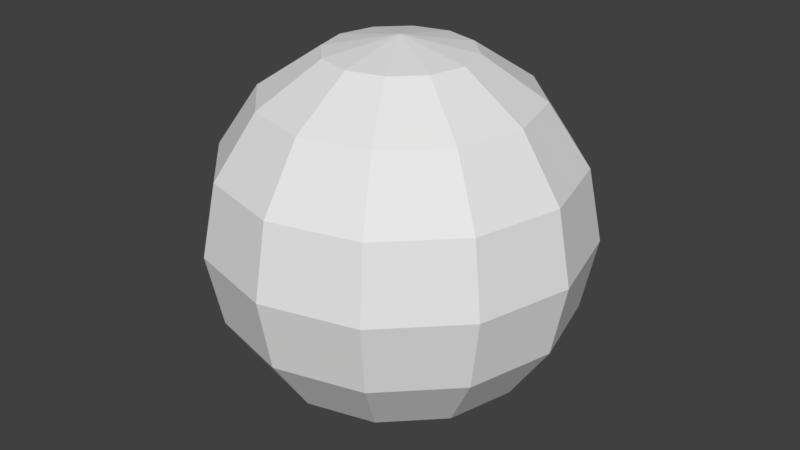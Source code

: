# Source: sphere.blend  (saved by Blender 2.79.0; exported with 4.5.12 LTS)
import bpy
from mathutils import Matrix  # noqa: F401  (used for matrix-valued properties, if any)

bpy.ops.wm.read_factory_settings(use_empty=True)
scene = bpy.context.scene
scene.name = 'Scene'

# ---- collections
col_collection_1 = bpy.data.collections.new('Collection 1'); scene.collection.children.link(col_collection_1)

# ---- world
world_world = bpy.data.worlds.new('World'); scene.world = world_world
world_world.color = (0.05088, 0.05088, 0.05088)
world_world.use_sun_shadow = False
world_world.sun_shadow_jitter_overblur = 0.0
world_world.cycles.sampling_method = 'MANUAL'

# ---- meshes
me_sphere = bpy.data.meshes.new('Sphere')
me_sphere.from_pydata([(0.0, 0.3827, 0.9239), (0.0, 0.7071, 0.7071), (0.0, 0.9239, 0.3827), (0.0, 0.9239, -0.3827), (0.0, 0.7071, -0.7071), (0.0, 1.51e-07, -1.0), (-7.55e-08, 2.023e-08, 1.0), (0.1913, 0.3314, 0.9239), (0.3536, 0.6124, 0.7071), (0.4619, 0.8001, 0.3827), (0.5, 0.866, -4.371e-08), (0.4619, 0.8001, -0.3827), (0.3536, 0.6124, -0.7071), (0.1913, 0.3314, -0.9239), (0.3314, 0.1913, 0.9239), (0.6124, 0.3536, 0.7071), (0.8001, 0.4619, 0.3827), (0.866, 0.5, -4.371e-08), (0.8001, 0.4619, -0.3827), (0.6124, 0.3536, -0.7071), (0.3314, 0.1913, -0.9239), (0.3827, 1.543e-07, 0.9239), (0.7071, 1.394e-07, 0.7071), (0.9239, 1.096e-07, 0.3827), (1.0, 1.394e-07, -4.371e-08), (0.9239, 1.096e-07, -0.3827), (0.7071, 1.394e-07, -0.7071), (0.3827, 1.543e-07, -0.9239), (0.3314, -0.1913, 0.9239), (0.6124, -0.3536, 0.7071), (0.8001, -0.4619, 0.3827), (0.866, -0.5, -4.371e-08), (0.8001, -0.4619, -0.3827), (0.6124, -0.3536, -0.7071), (0.3314, -0.1913, -0.9239), (0.1913, -0.3314, 0.9239), (0.3536, -0.6124, 0.7071), (0.4619, -0.8001, 0.3827), (0.5, -0.866, -4.371e-08), (0.4619, -0.8001, -0.3827), (0.3536, -0.6124, -0.7071), (0.1913, -0.3314, -0.9239), (-9.921e-10, -0.3827, 0.9239), (-4.57e-08, -0.7071, 0.7071), (-4.57e-08, -0.9239, 0.3827), (-4.57e-08, -1.0, -4.371e-08), (-4.57e-08, -0.9239, -0.3827), (-4.57e-08, -0.7071, -0.7071), (-1.589e-08, -0.3827, -0.9239), (-0.1913, -0.3314, 0.9239), (-0.3536, -0.6124, 0.7071), (-0.4619, -0.8001, 0.3827), (-0.5, -0.866, -4.371e-08), (-0.4619, -0.8001, -0.3827), (-0.3536, -0.6124, -0.7071), (-0.1913, -0.3314, -0.9239), (-0.3314, -0.1913, 0.9239), (-0.6124, -0.3536, 0.7071), (-0.8001, -0.4619, 0.3827), (-0.866, -0.5, -4.371e-08), (-0.8001, -0.4619, -0.3827), (-0.6124, -0.3536, -0.7071), (-0.3314, -0.1913, -0.9239), (-0.3827, 1.692e-07, 0.9239), (-0.7071, 2.288e-07, 0.7071), (-0.9239, 1.99e-07, 0.3827), (-1.0, 2.288e-07, -4.371e-08), (-0.9239, 1.99e-07, -0.3827), (-0.7071, 2.288e-07, -0.7071), (-0.3827, 1.692e-07, -0.9239), (-0.3314, 0.1913, 0.9239), (-0.6124, 0.3536, 0.7071), (-0.8001, 0.4619, 0.3827), (-0.866, 0.5, -4.371e-08), (-0.8001, 0.4619, -0.3827), (-0.6124, 0.3536, -0.7071), (-0.3314, 0.1913, -0.9239), (-0.1913, 0.3314, 0.9239), (-0.3536, 0.6124, 0.7071), (-0.4619, 0.8001, 0.3827), (-0.5, 0.866, -4.371e-08), (-0.4619, 0.8001, -0.3827), (-0.3536, 0.6124, -0.7071), (-0.1913, 0.3314, -0.9239), (7.351e-08, 1.0, -4.371e-08), (1.391e-08, 0.3827, -0.9239)], [], [(3, 84, 10, 11), (2, 1, 8, 9), (0, 6, 7), (5, 85, 13), (4, 3, 11, 12), (84, 2, 9, 10), (1, 0, 7, 8), (85, 4, 12, 13), (5, 13, 20), (12, 11, 18, 19), (10, 9, 16, 17), (8, 7, 14, 15), (13, 12, 19, 20), (11, 10, 17, 18), (9, 8, 15, 16), (7, 6, 14), (15, 14, 21, 22), (20, 19, 26, 27), (18, 17, 24, 25), (16, 15, 22, 23), (14, 6, 21), (5, 20, 27), (19, 18, 25, 26), (17, 16, 23, 24), (27, 26, 33, 34), (25, 24, 31, 32), (23, 22, 29, 30), (21, 6, 28), (5, 27, 34), (26, 25, 32, 33), (24, 23, 30, 31), (22, 21, 28, 29), (28, 6, 35), (5, 34, 41), (33, 32, 39, 40), (31, 30, 37, 38), (29, 28, 35, 36), (34, 33, 40, 41), (32, 31, 38, 39), (30, 29, 36, 37), (40, 39, 46, 47), (38, 37, 44, 45), (36, 35, 42, 43), (41, 40, 47, 48), (39, 38, 45, 46), (37, 36, 43, 44), (35, 6, 42), (5, 41, 48), (48, 47, 54, 55), (46, 45, 52, 53), (44, 43, 50, 51), (42, 6, 49), (5, 48, 55), (47, 46, 53, 54), (45, 44, 51, 52), (43, 42, 49, 50), (53, 52, 59, 60), (51, 50, 57, 58), (49, 6, 56), (5, 55, 62), (54, 53, 60, 61), (52, 51, 58, 59), (50, 49, 56, 57), (55, 54, 61, 62), (5, 62, 69), (61, 60, 67, 68), (59, 58, 65, 66), (57, 56, 63, 64), (62, 61, 68, 69), (60, 59, 66, 67), (58, 57, 64, 65), (56, 6, 63), (66, 65, 72, 73), (64, 63, 70, 71), (69, 68, 75, 76), (67, 66, 73, 74), (65, 64, 71, 72), (63, 6, 70), (5, 69, 76), (68, 67, 74, 75), (76, 75, 82, 83), (74, 73, 80, 81), (72, 71, 78, 79), (70, 6, 77), (5, 76, 83), (75, 74, 81, 82), (73, 72, 79, 80), (71, 70, 77, 78), (79, 78, 1, 2), (77, 6, 0), (5, 83, 85), (82, 81, 3, 4), (80, 79, 2, 84), (78, 77, 0, 1), (83, 82, 4, 85), (81, 80, 84, 3)])
_uv = me_sphere.uv_layers.new(name='UVMap')
_uv.uv.foreach_set('vector', [0.7833, 0.8564, 0.7792, 0.7413, 0.8874, 0.7413, 0.8833, 0.8564, 0.7833, 0.635, 0.7951, 0.5535, 0.8716, 0.5535, 0.8833, 0.635, 0.2389, 0.247, 0.1616, 0.215, 0.2389, 0.189, 0.4849, 0.3119, 0.4076, 0.3379, 0.4076, 0.28, 0.7951, 0.9626, 0.7833, 0.8564, 0.8833, 0.8564, 0.8716, 0.9626, 0.7792, 0.7413, 0.7833, 0.635, 0.8833, 0.635, 0.8874, 0.7413, 0.3044, 0.28, 0.2389, 0.247, 0.2389, 0.189, 0.3044, 0.1729, 0.4076, 0.3379, 0.3421, 0.354, 0.3421, 0.2469, 0.4076, 0.28, 0.4849, 0.3119, 0.4076, 0.28, 0.4283, 0.2297, 0.8716, 0.9626, 0.8833, 0.8564, 0.9699, 0.8705, 0.9379, 0.9734, 0.8874, 0.7413, 0.8833, 0.635, 0.9699, 0.6491, 0.9812, 0.7566, 0.3044, 0.1729, 0.2389, 0.189, 0.2182, 0.1388, 0.2662, 0.08013, 0.4076, 0.28, 0.3421, 0.2469, 0.3803, 0.1541, 0.4283, 0.2297, 0.8833, 0.8564, 0.8874, 0.7413, 0.9812, 0.7566, 0.9699, 0.8705, 0.8833, 0.635, 0.8716, 0.5535, 0.9379, 0.5643, 0.9699, 0.6491, 0.2389, 0.189, 0.1616, 0.215, 0.2182, 0.1388, 0.2662, 0.08013, 0.2182, 0.1388, 0.1823, 0.1098, 0.1999, 0.02657, 0.4283, 0.2297, 0.3803, 0.1541, 0.4466, 0.1006, 0.4642, 0.2008, 0.9498, 0.1222, 0.961, 0.2297, 0.8673, 0.2144, 0.8632, 0.1081, 0.9498, 0.3436, 0.9177, 0.4465, 0.8514, 0.4357, 0.8632, 0.3295, 0.2182, 0.1388, 0.1616, 0.215, 0.1823, 0.1098, 0.4849, 0.3119, 0.4283, 0.2297, 0.4642, 0.2008, 0.3803, 0.1541, 0.3483, 0.09655, 0.4349, 0.02657, 0.4466, 0.1006, 0.961, 0.2297, 0.9498, 0.3436, 0.8632, 0.3295, 0.8673, 0.2144, 0.4642, 0.2008, 0.4466, 0.1006, 0.5232, 0.1006, 0.5056, 0.2008, 0.8632, 0.1081, 0.8673, 0.2144, 0.7591, 0.2144, 0.7632, 0.1081, 0.8632, 0.3295, 0.8514, 0.4357, 0.7749, 0.4357, 0.7632, 0.3295, 0.1823, 0.1098, 0.1616, 0.215, 0.1409, 0.1098, 0.4849, 0.3119, 0.4642, 0.2008, 0.5056, 0.2008, 0.8514, 0.02657, 0.8632, 0.1081, 0.7632, 0.1081, 0.7749, 0.02657, 0.8673, 0.2144, 0.8632, 0.3295, 0.7632, 0.3295, 0.7591, 0.2144, 0.1999, 0.02657, 0.1823, 0.1098, 0.1409, 0.1098, 0.1234, 0.02657, 0.1409, 0.1098, 0.1616, 0.215, 0.105, 0.1388, 0.4849, 0.3119, 0.5056, 0.2008, 0.5415, 0.2297, 0.5232, 0.1006, 0.5349, 0.02657, 0.6215, 0.09655, 0.5894, 0.1541, 0.7591, 0.2144, 0.7632, 0.3295, 0.6766, 0.3436, 0.6653, 0.2297, 0.1234, 0.02657, 0.1409, 0.1098, 0.105, 0.1388, 0.05708, 0.08013, 0.5056, 0.2008, 0.5232, 0.1006, 0.5894, 0.1541, 0.5415, 0.2297, 0.7632, 0.1081, 0.7591, 0.2144, 0.6653, 0.2297, 0.6766, 0.1222, 0.7632, 0.3295, 0.7749, 0.4357, 0.7086, 0.4465, 0.6766, 0.3436, 0.06212, 0.9734, 0.03007, 0.8705, 0.1167, 0.8564, 0.1284, 0.9626, 0.01882, 0.7566, 0.03007, 0.6491, 0.1167, 0.635, 0.1126, 0.7413, 0.05708, 0.08013, 0.105, 0.1388, 0.08434, 0.189, 0.01882, 0.1729, 0.5415, 0.2297, 0.5894, 0.1541, 0.6277, 0.2469, 0.5622, 0.28, 0.03007, 0.8705, 0.01882, 0.7566, 0.1126, 0.7413, 0.1167, 0.8564, 0.03007, 0.6491, 0.06212, 0.5643, 0.1284, 0.5535, 0.1167, 0.635, 0.105, 0.1388, 0.1616, 0.215, 0.08434, 0.189, 0.4849, 0.3119, 0.5415, 0.2297, 0.5622, 0.28, 0.5622, 0.28, 0.6277, 0.2469, 0.6277, 0.354, 0.5622, 0.3379, 0.1167, 0.8564, 0.1126, 0.7413, 0.2208, 0.7413, 0.2167, 0.8564, 0.1167, 0.635, 0.1284, 0.5535, 0.2049, 0.5535, 0.2167, 0.635, 0.08434, 0.189, 0.1616, 0.215, 0.08434, 0.247, 0.4849, 0.3119, 0.5622, 0.28, 0.5622, 0.3379, 0.1284, 0.9626, 0.1167, 0.8564, 0.2167, 0.8564, 0.2049, 0.9626, 0.1126, 0.7413, 0.1167, 0.635, 0.2167, 0.635, 0.2208, 0.7413, 0.01882, 0.1729, 0.08434, 0.189, 0.08434, 0.247, 0.01882, 0.28, 0.2167, 0.8564, 0.2208, 0.7413, 0.3145, 0.7566, 0.3033, 0.8705, 0.2167, 0.635, 0.2049, 0.5535, 0.2712, 0.5643, 0.3033, 0.6491, 0.08434, 0.247, 0.1616, 0.215, 0.105, 0.2972, 0.4849, 0.3119, 0.5622, 0.3379, 0.5415, 0.3881, 0.2049, 0.9626, 0.2167, 0.8564, 0.3033, 0.8705, 0.2712, 0.9734, 0.2208, 0.7413, 0.2167, 0.635, 0.3033, 0.6491, 0.3145, 0.7566, 0.01882, 0.28, 0.08434, 0.247, 0.105, 0.2972, 0.05708, 0.3728, 0.5622, 0.3379, 0.6277, 0.354, 0.5894, 0.4468, 0.5415, 0.3881, 0.4849, 0.3119, 0.5415, 0.3881, 0.5056, 0.4171, 0.3955, 0.9734, 0.3634, 0.8705, 0.45, 0.8564, 0.4617, 0.9626, 0.3522, 0.7566, 0.3634, 0.6491, 0.45, 0.635, 0.4459, 0.7413, 0.05708, 0.3728, 0.105, 0.2972, 0.1409, 0.3262, 0.1234, 0.4264, 0.5415, 0.3881, 0.5894, 0.4468, 0.5232, 0.5003, 0.5056, 0.4171, 0.3634, 0.8705, 0.3522, 0.7566, 0.4459, 0.7413, 0.45, 0.8564, 0.02503, 0.4304, 0.05708, 0.3728, 0.1234, 0.4264, 0.1116, 0.5003, 0.105, 0.2972, 0.1616, 0.215, 0.1409, 0.3262, 0.4459, 0.7413, 0.45, 0.635, 0.55, 0.635, 0.5541, 0.7413, 0.1234, 0.4264, 0.1409, 0.3262, 0.1823, 0.3262, 0.1999, 0.4264, 0.5056, 0.4171, 0.5232, 0.5003, 0.4466, 0.5003, 0.4642, 0.4171, 0.45, 0.8564, 0.4459, 0.7413, 0.5541, 0.7413, 0.55, 0.8564, 0.45, 0.635, 0.4617, 0.5535, 0.5383, 0.5535, 0.55, 0.635, 0.1409, 0.3262, 0.1616, 0.215, 0.1823, 0.3262, 0.4849, 0.3119, 0.5056, 0.4171, 0.4642, 0.4171, 0.4617, 0.9626, 0.45, 0.8564, 0.55, 0.8564, 0.5383, 0.9626, 0.4642, 0.4171, 0.4466, 0.5003, 0.3803, 0.4468, 0.4283, 0.3881, 0.55, 0.8564, 0.5541, 0.7413, 0.6478, 0.7566, 0.6366, 0.8705, 0.2116, 0.5003, 0.1999, 0.4264, 0.2662, 0.3728, 0.2982, 0.4304, 0.1823, 0.3262, 0.1616, 0.215, 0.2182, 0.2972, 0.4849, 0.3119, 0.4642, 0.4171, 0.4283, 0.3881, 0.5383, 0.9626, 0.55, 0.8564, 0.6366, 0.8705, 0.6045, 0.9734, 0.5541, 0.7413, 0.55, 0.635, 0.6366, 0.6491, 0.6478, 0.7566, 0.1999, 0.4264, 0.1823, 0.3262, 0.2182, 0.2972, 0.2662, 0.3728, 0.6967, 0.6491, 0.7288, 0.5643, 0.7951, 0.5535, 0.7833, 0.635, 0.2182, 0.2972, 0.1616, 0.215, 0.2389, 0.247, 0.4849, 0.3119, 0.4283, 0.3881, 0.4076, 0.3379, 0.7288, 0.9734, 0.6967, 0.8705, 0.7833, 0.8564, 0.7951, 0.9626, 0.6855, 0.7566, 0.6967, 0.6491, 0.7833, 0.635, 0.7792, 0.7413, 0.2662, 0.3728, 0.2182, 0.2972, 0.2389, 0.247, 0.3044, 0.28, 0.4283, 0.3881, 0.3803, 0.4468, 0.3421, 0.354, 0.4076, 0.3379, 0.6967, 0.8705, 0.6855, 0.7566, 0.7792, 0.7413, 0.7833, 0.8564])
me_sphere.use_remesh_preserve_volume = False
me_sphere.use_remesh_preserve_attributes = False
me_sphere.use_mirror_vertex_groups = False
me_sphere.update()

# ---- objects
ob_sphere = bpy.data.objects.new('Sphere', me_sphere)

# ---- transforms, parenting, visibility, modifiers, constraints
ob_sphere.location = (0.0, 0.0, 0.0)
ob_sphere.lineart.crease_threshold = 0.0

# ---- collection membership
col_collection_1.objects.link(ob_sphere)

# ---- scene / render settings (as saved in the file)
scene.frame_start = 1; scene.frame_end = 250; scene.frame_set(1)
scene.render.engine = 'BLENDER_EEVEE_NEXT'
scene.render.resolution_percentage = 50
scene.render.dither_intensity = 0.0
scene.cycles.use_denoising = False
scene.cycles.samples = 128
scene.cycles.sampling_pattern = 'TABULATED_SOBOL'
scene.cycles.use_adaptive_sampling = False
scene.cycles.use_light_tree = False
scene.cycles.blur_glossy = 0.0
scene.cycles.sample_clamp_indirect = 0.0
scene.view_settings.view_transform = 'Standard'
bpy.context.view_layer.update()

# ---- added for rendering (the .blend has no active camera and no usable light): camera, sun
cam_auto = bpy.data.cameras.new('AutoCamera')
cam_auto.lens = 50.0
cam_auto.sensor_width = 36.0
cam_auto.clip_end = 1000.0
ob_auto_camera = bpy.data.objects.new('AutoCamera', cam_auto)
scene.collection.objects.link(ob_auto_camera)
ob_auto_camera.location = (3.20507, -3.84609, 2.56406)
ob_auto_camera.rotation_euler = (1.09748, -7.21219e-08, 0.694738)
scene.camera = ob_auto_camera
light_auto_sun = bpy.data.lights.new('AutoSun', 'SUN')
light_auto_sun.energy = 3.0
light_auto_sun.angle = 0.0523599
ob_auto_sun = bpy.data.objects.new('AutoSun', light_auto_sun)
scene.collection.objects.link(ob_auto_sun)
ob_auto_sun.rotation_euler = (0.872665, 0.174533, 0.523599)
bpy.context.view_layer.update()
